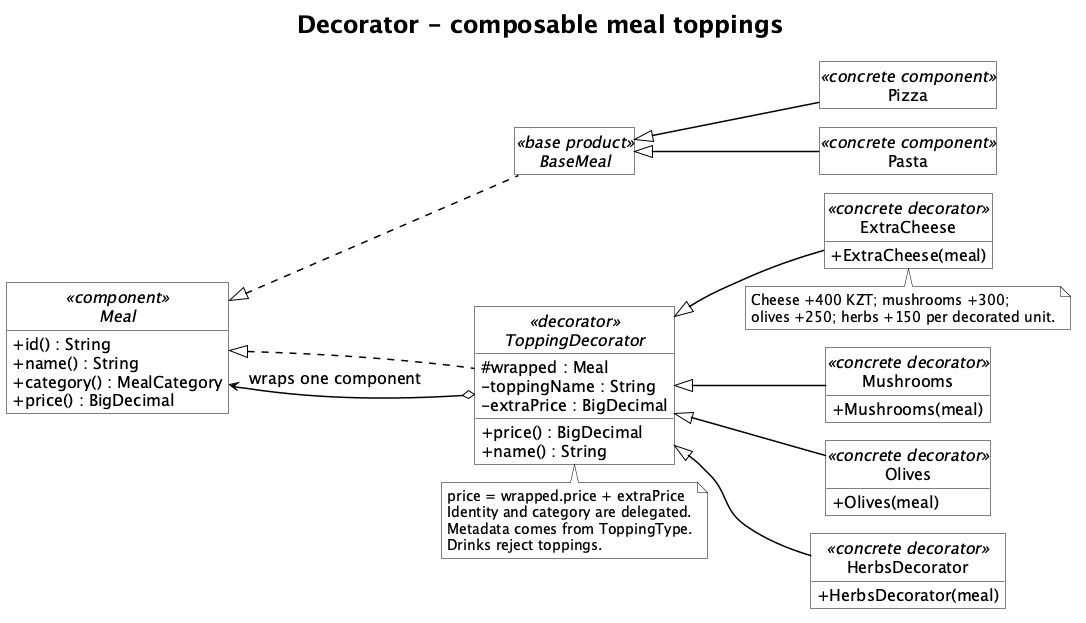

The diagram above was rendered by PlantUML. Its source (embedded in the PNG):
@startuml
!pragma layout smetana
skinparam backgroundColor #FFFFFF
skinparam monochrome true
skinparam defaultFontColor #000000
hide circle
skinparam shadowing false
skinparam roundcorner 0
skinparam defaultFontName SansSerif
skinparam defaultFontSize 16
skinparam ArrowColor #000000
skinparam ArrowThickness 1.5
skinparam classAttributeIconSize 0
skinparam classBackgroundColor #FFFFFF
skinparam classBorderColor #000000
skinparam classFontColor #000000
skinparam stereotypeFontColor #000000
skinparam noteBackgroundColor #FFFFFF
skinparam noteBorderColor #000000
skinparam noteFontSize 14
skinparam titleFontSize 24
skinparam titleFontColor #000000
skinparam packageStyle rectangle
skinparam packageBackgroundColor #FFFFFF
skinparam packageBorderColor #000000
hide empty members
title Decorator - composable meal toppings
left to right direction
interface Meal <<component>> {
  + id() : String
  + name() : String
  + category() : MealCategory
  + price() : BigDecimal
}
abstract class BaseMeal <<base product>>
class Pizza <<concrete component>>
class Pasta <<concrete component>>
abstract class ToppingDecorator <<decorator>> {
  # wrapped : Meal
  - toppingName : String
  - extraPrice : BigDecimal
  + price() : BigDecimal
  + name() : String
}
class ExtraCheese <<concrete decorator>> {
  + ExtraCheese(meal)
}
class Mushrooms <<concrete decorator>> {
  + Mushrooms(meal)
}
class Olives <<concrete decorator>> {
  + Olives(meal)
}
class HerbsDecorator <<concrete decorator>> {
  + HerbsDecorator(meal)
}
Meal <|.. BaseMeal
BaseMeal <|-- Pizza
BaseMeal <|-- Pasta
Meal <|.. ToppingDecorator
ToppingDecorator o--> Meal : wraps one component
ToppingDecorator <|-- ExtraCheese
ToppingDecorator <|-- Mushrooms
ToppingDecorator <|-- Olives
ToppingDecorator <|-- HerbsDecorator
note bottom of ToppingDecorator
price = wrapped.price + extraPrice
Identity and category are delegated.
Metadata comes from ToppingType.
Drinks reject toppings.
end note
note bottom of ExtraCheese
Cheese +400 KZT; mushrooms +300;
olives +250; herbs +150 per decorated unit.
end note
@enduml